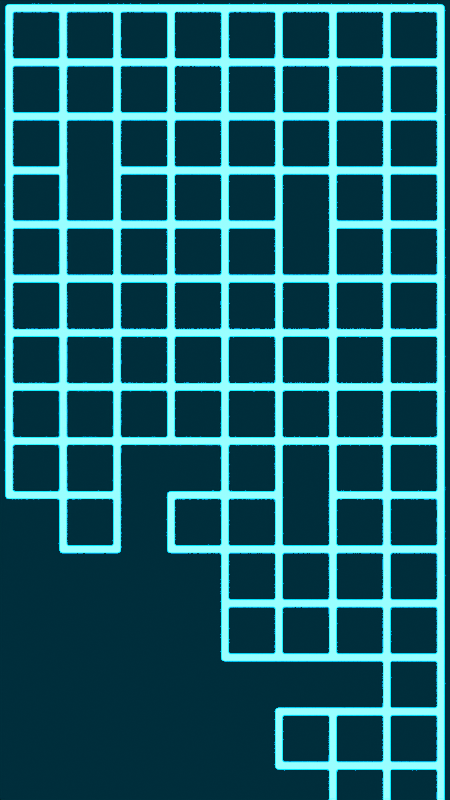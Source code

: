 # Source: untitled.blend  (saved by Blender 2.83.19; exported with 4.5.12 LTS)
import bpy
from mathutils import Matrix  # noqa: F401  (used for matrix-valued properties, if any)

bpy.ops.wm.read_factory_settings(use_empty=True)
scene = bpy.context.scene
scene.name = 'Scene'

# ---- collections
col_collection = bpy.data.collections.new('Collection'); scene.collection.children.link(col_collection)

# ---- materials (node trees are filled in below, after node groups)
mat_material_001 = bpy.data.materials.new('Material.001')
mat_material_001.use_transparent_shadow = False
mat_material_002 = bpy.data.materials.new('Material.002')
mat_material_002.use_transparent_shadow = False

# ---- material node trees
mat_material_001.use_nodes = True; mat_material_001.node_tree.nodes.clear()
_N = mat_material_001.node_tree.nodes; _L = mat_material_001.node_tree.links
n0 = _N.new('ShaderNodeOutputMaterial'); n0.name = 'Material Output'; n0.location = (300, 300)
n1 = _N.new('ShaderNodeEmission'); n1.name = 'Emission'; n1.location = (10, 300)
n1.inputs[0].default_value = (0.0, 0.2297, 1.0, 1.0)
n1.inputs[1].default_value = 59.7
_L.new(n1.outputs[0], n0.inputs[0])
n0.is_active_output = True
mat_material_002.use_nodes = True; mat_material_002.node_tree.nodes.clear()
_N = mat_material_002.node_tree.nodes; _L = mat_material_002.node_tree.links
n0 = _N.new('ShaderNodeOutputMaterial'); n0.name = 'Material Output'; n0.location = (300, 300)
n1 = _N.new('ShaderNodeEmission'); n1.name = 'Emission'; n1.location = (10, 300)
n1.inputs[0].default_value = (0.0, 0.1588, 1.0, 1.0)
n1.inputs[1].default_value = 59.8
_L.new(n1.outputs[0], n0.inputs[0])
n0.is_active_output = True

# ---- world
world_world = bpy.data.worlds.new('World'); scene.world = world_world
world_world.use_nodes = True; world_world.node_tree.nodes.clear()
_N = world_world.node_tree.nodes; _L = world_world.node_tree.links
n0 = _N.new('ShaderNodeOutputWorld'); n0.name = 'World Output'; n0.location = (300, 300)
n1 = _N.new('ShaderNodeBackground'); n1.name = 'Background'; n1.location = (10, 300)
n1.inputs[0].default_value = (0.0, 0.02407, 0.03756, 1.0)
_L.new(n1.outputs[0], n0.inputs[0])
n0.is_active_output = True
world_world.color = (0.05088, 0.05088, 0.05088)
world_world.use_sun_shadow = False
world_world.sun_shadow_jitter_overblur = 0.0

# ---- cameras
cam_camera = bpy.data.cameras.new('Camera')
cam_camera.clip_end = 100.0
cam_camera.ortho_scale = 7.314

# ---- meshes
me_plane = bpy.data.meshes.new('Plane')
me_plane.from_pydata([(-3.766, 7.117, -2.118e-07), (-3.766, 6.173, -1.837e-07), (-3.766, 5.228, -1.556e-07), (-3.766, 4.284, -1.275e-07), (-3.766, 3.34, -9.941e-08), (-3.766, 2.396, -7.13e-08), (-3.766, 1.451, -4.32e-08), (-3.766, 0.5071, -1.509e-08), (-3.766, -0.4371, 1.301e-08), (-3.766, -1.381, 4.112e-08), (-3.766, -2.326, 6.922e-08), (3.766, -10.82, 3.222e-07), (3.766, -9.88, 2.941e-07), (3.766, -8.935, 2.66e-07), (3.766, -7.991, 2.379e-07), (3.766, -7.047, 2.097e-07), (3.766, -6.103, 1.816e-07), (3.766, -5.158, 1.535e-07), (3.766, -4.214, 1.254e-07), (3.766, -3.27, 9.733e-08), (3.766, -2.326, 6.922e-08), (3.766, -1.381, 4.112e-08), (3.766, -0.4371, 1.301e-08), (3.766, 0.5071, -1.509e-08), (3.766, 1.451, -4.32e-08), (3.766, 2.396, -7.13e-08), (3.766, 3.34, -9.941e-08), (3.766, 4.284, -1.275e-07), (3.766, 5.228, -1.556e-07), (3.766, 6.173, -1.837e-07), (3.766, 7.117, -2.118e-07), (2.824, -10.82, 3.222e-07), (2.824, -9.88, 2.941e-07), (1.883, -9.88, 2.941e-07), (2.824, -8.935, 2.66e-07), (1.883, -8.935, 2.66e-07), (2.824, -7.991, 2.379e-07), (1.883, -7.991, 2.379e-07), (2.824, -7.047, 2.097e-07), (1.883, -7.047, 2.097e-07), (2.824, -6.103, 1.816e-07), (1.883, -6.103, 1.816e-07), (0.9414, -6.103, 1.816e-07), (2.824, -5.158, 1.535e-07), (1.883, -5.158, 1.535e-07), (0.9414, -5.158, 1.535e-07), (-1.192e-07, -5.158, 1.535e-07), (2.824, -4.214, 1.254e-07), (1.883, -4.214, 1.254e-07), (0.9414, -4.214, 1.254e-07), (-1.192e-07, -4.214, 1.254e-07), (-0.9414, -4.214, 1.254e-07), (2.824, -3.27, 9.733e-08), (1.883, -3.27, 9.733e-08), (0.9414, -3.27, 9.733e-08), (-1.192e-07, -3.27, 9.733e-08), (-0.9414, -3.27, 9.733e-08), (-1.883, -3.27, 9.733e-08), (-2.824, -3.27, 9.733e-08), (2.824, -2.326, 6.922e-08), (1.883, -2.326, 6.922e-08), (0.9414, -2.326, 6.922e-08), (-1.192e-07, -2.326, 6.922e-08), (-0.9414, -2.326, 6.922e-08), (-1.883, -2.326, 6.922e-08), (-2.824, -2.326, 6.922e-08), (2.824, -1.381, 4.112e-08), (1.883, -1.381, 4.112e-08), (0.9414, -1.381, 4.112e-08), (-1.192e-07, -1.381, 4.112e-08), (-0.9414, -1.381, 4.112e-08), (-1.883, -1.381, 4.112e-08), (-2.824, -1.381, 4.112e-08), (2.824, -0.4371, 1.301e-08), (1.883, -0.4371, 1.301e-08), (0.9414, -0.4371, 1.301e-08), (-1.192e-07, -0.4371, 1.301e-08), (-0.9414, -0.4371, 1.301e-08), (-1.883, -0.4371, 1.301e-08), (-2.824, -0.4371, 1.301e-08), (2.824, 0.5071, -1.509e-08), (1.883, 0.5071, -1.509e-08), (0.9414, 0.5071, -1.509e-08), (-1.192e-07, 0.5071, -1.509e-08), (-0.9414, 0.5071, -1.509e-08), (-1.883, 0.5071, -1.509e-08), (-2.824, 0.5071, -1.509e-08), (2.824, 1.451, -4.32e-08), (1.883, 1.451, -4.32e-08), (0.9414, 1.451, -4.32e-08), (-1.192e-07, 1.451, -4.32e-08), (-0.9414, 1.451, -4.32e-08), (-1.883, 1.451, -4.32e-08), (-2.824, 1.451, -4.32e-08), (2.824, 2.396, -7.13e-08), (1.883, 2.396, -7.13e-08), (0.9414, 2.396, -7.13e-08), (-1.192e-07, 2.396, -7.13e-08), (-0.9414, 2.396, -7.13e-08), (-1.883, 2.396, -7.13e-08), (-2.824, 2.396, -7.13e-08), (2.824, 3.34, -9.941e-08), (1.883, 3.34, -9.941e-08), (0.9414, 3.34, -9.941e-08), (-1.192e-07, 3.34, -9.941e-08), (-0.9414, 3.34, -9.941e-08), (-1.883, 3.34, -9.941e-08), (-2.824, 3.34, -9.941e-08), (2.824, 4.284, -1.275e-07), (1.883, 4.284, -1.275e-07), (0.9414, 4.284, -1.275e-07), (-1.192e-07, 4.284, -1.275e-07), (-0.9414, 4.284, -1.275e-07), (-1.883, 4.284, -1.275e-07), (-2.824, 4.284, -1.275e-07), (2.824, 5.228, -1.556e-07), (1.883, 5.228, -1.556e-07), (0.9414, 5.228, -1.556e-07), (-1.192e-07, 5.228, -1.556e-07), (-0.9414, 5.228, -1.556e-07), (-1.883, 5.228, -1.556e-07), (-2.824, 5.228, -1.556e-07), (2.824, 6.173, -1.837e-07), (1.883, 6.173, -1.837e-07), (0.9414, 6.173, -1.837e-07), (-1.192e-07, 6.173, -1.837e-07), (-0.9414, 6.173, -1.837e-07), (-1.883, 6.173, -1.837e-07), (-2.824, 6.173, -1.837e-07), (2.824, 7.117, -2.118e-07), (1.883, 7.117, -2.118e-07), (0.9414, 7.117, -2.118e-07), (-1.192e-07, 7.117, -2.118e-07), (-0.9414, 7.117, -2.118e-07), (-1.883, 7.117, -2.118e-07), (-2.824, 7.117, -2.118e-07)], [(11, 12), (65, 10), (32, 33), (34, 35), (36, 37), (45, 46), (56, 57), (70, 71), (58, 65), (57, 64), (56, 63), (51, 56), (45, 49), (31, 32)], [(32, 12, 13, 34), (34, 13, 14, 36), (36, 14, 15, 38), (38, 15, 16, 40), (40, 16, 17, 43), (43, 17, 18, 47), (47, 18, 19, 52), (52, 19, 20, 59), (59, 20, 21, 66), (66, 21, 22, 73), (73, 22, 23, 80), (80, 23, 24, 87), (87, 24, 25, 94), (94, 25, 26, 101), (101, 26, 27, 108), (108, 27, 28, 115), (115, 28, 29, 122), (122, 29, 30, 129), (1, 128, 135, 0), (128, 127, 134, 135), (127, 126, 133, 134), (126, 125, 132, 133), (125, 124, 131, 132), (124, 123, 130, 131), (123, 122, 129, 130), (2, 121, 128, 1), (121, 120, 127, 128), (120, 119, 126, 127), (119, 118, 125, 126), (118, 117, 124, 125), (117, 116, 123, 124), (116, 115, 122, 123), (3, 114, 121, 2), (113, 112, 119, 120), (112, 111, 118, 119), (111, 110, 117, 118), (110, 109, 116, 117), (109, 108, 115, 116), (4, 107, 114, 3), (106, 105, 112, 113), (105, 104, 111, 112), (104, 103, 110, 111), (102, 101, 108, 109), (5, 100, 107, 4), (100, 99, 106, 107), (99, 98, 105, 106), (98, 97, 104, 105), (97, 96, 103, 104), (95, 94, 101, 102), (6, 93, 100, 5), (93, 92, 99, 100), (92, 91, 98, 99), (91, 90, 97, 98), (90, 89, 96, 97), (89, 88, 95, 96), (88, 87, 94, 95), (7, 86, 93, 6), (86, 85, 92, 93), (85, 84, 91, 92), (84, 83, 90, 91), (83, 82, 89, 90), (82, 81, 88, 89), (81, 80, 87, 88), (8, 79, 86, 7), (79, 78, 85, 86), (78, 77, 84, 85), (77, 76, 83, 84), (76, 75, 82, 83), (75, 74, 81, 82), (74, 73, 80, 81), (9, 72, 79, 8), (72, 71, 78, 79), (69, 68, 75, 76), (67, 66, 73, 74), (65, 64, 71, 72), (63, 62, 69, 70), (62, 61, 68, 69), (60, 59, 66, 67), (55, 54, 61, 62), (54, 53, 60, 61), (53, 52, 59, 60), (50, 49, 54, 55), (49, 48, 53, 54), (48, 47, 52, 53), (42, 41, 44, 45), (41, 40, 43, 44), (39, 38, 40, 41)])
me_plane.polygons.foreach_set('use_smooth', [True] * 87)
_uv = me_plane.uv_layers.new(name='UVMap')
_uv.uv.foreach_set('vector', [0.875, 0.08148, 1.0, 0.08148, 1.0, 0.1215, 0.875, 0.1215, 0.875, 0.1215, 1.0, 0.1215, 1.0, 0.1615, 0.875, 0.1615, 0.875, 0.1615, 1.0, 0.1615, 1.0, 0.2015, 0.875, 0.2015, 0.875, 0.2015, 1.0, 0.2015, 1.0, 0.2415, 0.875, 0.2415, 0.875, 0.2415, 1.0, 0.2415, 1.0, 0.2815, 0.875, 0.2815, 0.875, 0.2815, 1.0, 0.2815, 1.0, 0.3215, 0.875, 0.3215, 0.875, 0.3215, 1.0, 0.3215, 1.0, 0.3615, 0.875, 0.3615, 0.875, 0.3615, 1.0, 0.3615, 1.0, 0.4015, 0.875, 0.4015, 0.875, 0.4015, 1.0, 0.4015, 1.0, 0.4415, 0.875, 0.4415, 0.875, 0.4415, 1.0, 0.4415, 1.0, 0.4815, 0.875, 0.4815, 0.875, 0.4815, 1.0, 0.4815, 1.0, 0.5215, 0.875, 0.5215, 0.875, 0.5215, 1.0, 0.5215, 1.0, 0.5615, 0.875, 0.5615, 0.875, 0.5615, 1.0, 0.5615, 1.0, 0.6015, 0.875, 0.6015, 0.875, 0.6015, 1.0, 0.6015, 1.0, 0.6415, 0.875, 0.6415, 0.875, 0.6415, 1.0, 0.6415, 1.0, 0.6815, 0.875, 0.6815, 0.875, 0.6815, 1.0, 0.6815, 1.0, 0.7215, 0.875, 0.7215, 0.875, 0.7215, 1.0, 0.7215, 1.0, 0.7615, 0.875, 0.7615, 0.875, 0.7615, 1.0, 0.7615, 1.0, 0.8015, 0.875, 0.8015, 0.0, 0.7615, 0.125, 0.7615, 0.125, 0.8015, 0.0, 0.8015, 0.125, 0.7615, 0.25, 0.7615, 0.25, 0.8015, 0.125, 0.8015, 0.25, 0.7615, 0.375, 0.7615, 0.375, 0.8015, 0.25, 0.8015, 0.375, 0.7615, 0.5, 0.7615, 0.5, 0.8015, 0.375, 0.8015, 0.5, 0.7615, 0.625, 0.7615, 0.625, 0.8015, 0.5, 0.8015, 0.625, 0.7615, 0.75, 0.7615, 0.75, 0.8015, 0.625, 0.8015, 0.75, 0.7615, 0.875, 0.7615, 0.875, 0.8015, 0.75, 0.8015, 0.0, 0.7215, 0.125, 0.7215, 0.125, 0.7615, 0.0, 0.7615, 0.125, 0.7215, 0.25, 0.7215, 0.25, 0.7615, 0.125, 0.7615, 0.25, 0.7215, 0.375, 0.7215, 0.375, 0.7615, 0.25, 0.7615, 0.375, 0.7215, 0.5, 0.7215, 0.5, 0.7615, 0.375, 0.7615, 0.5, 0.7215, 0.625, 0.7215, 0.625, 0.7615, 0.5, 0.7615, 0.625, 0.7215, 0.75, 0.7215, 0.75, 0.7615, 0.625, 0.7615, 0.75, 0.7215, 0.875, 0.7215, 0.875, 0.7615, 0.75, 0.7615, 0.0, 0.6815, 0.125, 0.6815, 0.125, 0.7215, 0.0, 0.7215, 0.25, 0.6815, 0.375, 0.6815, 0.375, 0.7215, 0.25, 0.7215, 0.375, 0.6815, 0.5, 0.6815, 0.5, 0.7215, 0.375, 0.7215, 0.5, 0.6815, 0.625, 0.6815, 0.625, 0.7215, 0.5, 0.7215, 0.625, 0.6815, 0.75, 0.6815, 0.75, 0.7215, 0.625, 0.7215, 0.75, 0.6815, 0.875, 0.6815, 0.875, 0.7215, 0.75, 0.7215, 0.0, 0.6415, 0.125, 0.6415, 0.125, 0.6815, 0.0, 0.6815, 0.25, 0.6415, 0.375, 0.6415, 0.375, 0.6815, 0.25, 0.6815, 0.375, 0.6415, 0.5, 0.6415, 0.5, 0.6815, 0.375, 0.6815, 0.5, 0.6415, 0.625, 0.6415, 0.625, 0.6815, 0.5, 0.6815, 0.75, 0.6415, 0.875, 0.6415, 0.875, 0.6815, 0.75, 0.6815, 0.0, 0.6015, 0.125, 0.6015, 0.125, 0.6415, 0.0, 0.6415, 0.125, 0.6015, 0.25, 0.6015, 0.25, 0.6415, 0.125, 0.6415, 0.25, 0.6015, 0.375, 0.6015, 0.375, 0.6415, 0.25, 0.6415, 0.375, 0.6015, 0.5, 0.6015, 0.5, 0.6415, 0.375, 0.6415, 0.5, 0.6015, 0.625, 0.6015, 0.625, 0.6415, 0.5, 0.6415, 0.75, 0.6015, 0.875, 0.6015, 0.875, 0.6415, 0.75, 0.6415, 0.0, 0.5615, 0.125, 0.5615, 0.125, 0.6015, 0.0, 0.6015, 0.125, 0.5615, 0.25, 0.5615, 0.25, 0.6015, 0.125, 0.6015, 0.25, 0.5615, 0.375, 0.5615, 0.375, 0.6015, 0.25, 0.6015, 0.375, 0.5615, 0.5, 0.5615, 0.5, 0.6015, 0.375, 0.6015, 0.5, 0.5615, 0.625, 0.5615, 0.625, 0.6015, 0.5, 0.6015, 0.625, 0.5615, 0.75, 0.5615, 0.75, 0.6015, 0.625, 0.6015, 0.75, 0.5615, 0.875, 0.5615, 0.875, 0.6015, 0.75, 0.6015, 0.0, 0.5215, 0.125, 0.5215, 0.125, 0.5615, 0.0, 0.5615, 0.125, 0.5215, 0.25, 0.5215, 0.25, 0.5615, 0.125, 0.5615, 0.25, 0.5215, 0.375, 0.5215, 0.375, 0.5615, 0.25, 0.5615, 0.375, 0.5215, 0.5, 0.5215, 0.5, 0.5615, 0.375, 0.5615, 0.5, 0.5215, 0.625, 0.5215, 0.625, 0.5615, 0.5, 0.5615, 0.625, 0.5215, 0.75, 0.5215, 0.75, 0.5615, 0.625, 0.5615, 0.75, 0.5215, 0.875, 0.5215, 0.875, 0.5615, 0.75, 0.5615, 0.0, 0.4815, 0.125, 0.4815, 0.125, 0.5215, 0.0, 0.5215, 0.125, 0.4815, 0.25, 0.4815, 0.25, 0.5215, 0.125, 0.5215, 0.25, 0.4815, 0.375, 0.4815, 0.375, 0.5215, 0.25, 0.5215, 0.375, 0.4815, 0.5, 0.4815, 0.5, 0.5215, 0.375, 0.5215, 0.5, 0.4815, 0.625, 0.4815, 0.625, 0.5215, 0.5, 0.5215, 0.625, 0.4815, 0.75, 0.4815, 0.75, 0.5215, 0.625, 0.5215, 0.75, 0.4815, 0.875, 0.4815, 0.875, 0.5215, 0.75, 0.5215, 0.0, 0.4415, 0.125, 0.4415, 0.125, 0.4815, 0.0, 0.4815, 0.125, 0.4415, 0.25, 0.4415, 0.25, 0.4815, 0.125, 0.4815, 0.5, 0.4415, 0.625, 0.4415, 0.625, 0.4815, 0.5, 0.4815, 0.75, 0.4415, 0.875, 0.4415, 0.875, 0.4815, 0.75, 0.4815, 0.125, 0.4015, 0.25, 0.4015, 0.25, 0.4415, 0.125, 0.4415, 0.375, 0.4015, 0.5, 0.4015, 0.5, 0.4415, 0.375, 0.4415, 0.5, 0.4015, 0.625, 0.4015, 0.625, 0.4415, 0.5, 0.4415, 0.75, 0.4015, 0.875, 0.4015, 0.875, 0.4415, 0.75, 0.4415, 0.5, 0.3615, 0.625, 0.3615, 0.625, 0.4015, 0.5, 0.4015, 0.625, 0.3615, 0.75, 0.3615, 0.75, 0.4015, 0.625, 0.4015, 0.75, 0.3615, 0.875, 0.3615, 0.875, 0.4015, 0.75, 0.4015, 0.5, 0.3215, 0.625, 0.3215, 0.625, 0.3615, 0.5, 0.3615, 0.625, 0.3215, 0.75, 0.3215, 0.75, 0.3615, 0.625, 0.3615, 0.75, 0.3215, 0.875, 0.3215, 0.875, 0.3615, 0.75, 0.3615, 0.625, 0.2415, 0.75, 0.2415, 0.75, 0.2815, 0.625, 0.2815, 0.75, 0.2415, 0.875, 0.2415, 0.875, 0.2815, 0.75, 0.2815, 0.75, 0.2015, 0.875, 0.2015, 0.875, 0.2415, 0.75, 0.2415])
me_plane.materials.append(mat_material_001)
me_plane.use_remesh_fix_poles = True
me_plane.use_remesh_preserve_attributes = False
me_plane.use_mirror_vertex_groups = False
me_plane.update()
me_plane_001 = bpy.data.meshes.new('Plane.001')
me_plane_001.from_pydata([(0.4707, -0.4721, 1.405e-08), (-0.4707, -0.4721, 1.405e-08), (0.4707, 0.4721, -1.405e-08), (-0.4707, 0.4721, -1.405e-08)], [], [(1, 0, 2, 3)])
me_plane_001.polygons.foreach_set('use_smooth', [True] * 1)
_uv = me_plane_001.uv_layers.new(name='UVMap')
_uv.uv.foreach_set('vector', [0.5, 0.5615, 0.625, 0.5615, 0.625, 0.6015, 0.5, 0.6015])
me_plane_001.materials.append(mat_material_001)
me_plane_001.use_remesh_fix_poles = True
me_plane_001.use_remesh_preserve_attributes = False
me_plane_001.use_mirror_vertex_groups = False
me_plane_001.update()
me_icosphere = bpy.data.meshes.new('Icosphere')
me_icosphere.from_pydata([(0.0, 0.0, -1.0), (0.7236, -0.5257, -0.4472), (-0.2764, -0.8506, -0.4472), (-0.8944, 0.0, -0.4472), (-0.2764, 0.8506, -0.4472), (0.7236, 0.5257, -0.4472), (0.2764, -0.8506, 0.4472), (-0.7236, -0.5257, 0.4472), (-0.7236, 0.5257, 0.4472), (0.2764, 0.8506, 0.4472), (0.8944, 0.0, 0.4472), (0.0, 0.0, 1.0)], [], [(0, 1, 2), (1, 0, 5), (0, 2, 3), (0, 3, 4), (0, 4, 5), (1, 5, 10), (2, 1, 6), (3, 2, 7), (4, 3, 8), (5, 4, 9), (1, 10, 6), (2, 6, 7), (3, 7, 8), (4, 8, 9), (5, 9, 10), (6, 10, 11), (7, 6, 11), (8, 7, 11), (9, 8, 11), (10, 9, 11)])
_uv = me_icosphere.uv_layers.new(name='UVMap')
_uv.uv.foreach_set('vector', [0.8182, 0.0, 0.7273, 0.1575, 0.9091, 0.1575, 0.7273, 0.1575, 0.6364, 0.0, 0.5455, 0.1575, 0.09091, 0.0, 0.0, 0.1575, 0.1818, 0.1575, 0.2727, 0.0, 0.1818, 0.1575, 0.3636, 0.1575, 0.4545, 0.0, 0.3636, 0.1575, 0.5455, 0.1575, 0.7273, 0.1575, 0.5455, 0.1575, 0.6364, 0.3149, 0.9091, 0.1575, 0.7273, 0.1575, 0.8182, 0.3149, 0.1818, 0.1575, 0.0, 0.1575, 0.09091, 0.3149, 0.3636, 0.1575, 0.1818, 0.1575, 0.2727, 0.3149, 0.5455, 0.1575, 0.3636, 0.1575, 0.4545, 0.3149, 0.7273, 0.1575, 0.6364, 0.3149, 0.8182, 0.3149, 0.9091, 0.1575, 0.8182, 0.3149, 1.0, 0.3149, 0.1818, 0.1575, 0.09091, 0.3149, 0.2727, 0.3149, 0.3636, 0.1575, 0.2727, 0.3149, 0.4545, 0.3149, 0.5455, 0.1575, 0.4545, 0.3149, 0.6364, 0.3149, 0.8182, 0.3149, 0.6364, 0.3149, 0.7273, 0.4724, 1.0, 0.3149, 0.8182, 0.3149, 0.9091, 0.4724, 0.2727, 0.3149, 0.09091, 0.3149, 0.1818, 0.4724, 0.4545, 0.3149, 0.2727, 0.3149, 0.3636, 0.4724, 0.6364, 0.3149, 0.4545, 0.3149, 0.5455, 0.4724])
me_icosphere.materials.append(mat_material_002)
me_icosphere.use_remesh_fix_poles = True
me_icosphere.use_remesh_preserve_attributes = False
me_icosphere.use_mirror_vertex_groups = False
me_icosphere.update()

# ---- objects
ob_camera = bpy.data.objects.new('Camera', cam_camera)
ob_plane = bpy.data.objects.new('Plane', me_plane)
ob_plane_001 = bpy.data.objects.new('Plane.001', me_plane_001)
ob_icosphere = bpy.data.objects.new('Icosphere', me_icosphere)

# ---- transforms, parenting, visibility, modifiers, constraints
ob_camera.location = (0.0, -17.99, -2.417e-06)
ob_camera.rotation_euler = (1.571, -0.0, 0.0)
ob_camera.scale = (1.0, 1.0, 1.0)
ob_camera.lock_rotations_4d = False
ob_camera.empty_display_type = 'ARROWS'
ob_camera.color = (0.0, 0.0, 0.0, 0.0)
ob_camera.display_type = 'WIRE'
ob_camera.lineart.crease_threshold = 0.0
ob_plane.location = (-1.49e-08, 4.151e-08, -0.2548)
ob_plane.rotation_euler = (1.571, -0.0, 0.0)
ob_plane.scale = (0.9278, 0.9278, 0.9278)
ob_plane.lineart.crease_threshold = 0.0
_m = ob_plane.modifiers.new('Wireframe', 'WIREFRAME')
_m.thickness = 0.146
_m.use_boundary = True
_m = ob_plane.modifiers.new('Bevel', 'BEVEL')
_m.width = 0.038
_m.width_pct = 0.038
_m.segments = 4
_m.limit_method = 'NONE'
_m.profile = 0.5302
ob_plane_001.location = (0.02846, 2.667e-07, -0.00528)
ob_plane_001.rotation_euler = (1.571, -0.0, 0.0)
ob_plane_001.scale = (7.752, 13.66, 7.752)
ob_plane_001.show_instancer_for_render = False
ob_plane_001.lineart.crease_threshold = 0.0
_m = ob_plane_001.modifiers.new('ParticleSettings', 'PARTICLE_SYSTEM')
ob_icosphere.location = (7.015, -0.3014, 0.1321)
ob_icosphere.scale = (0.1782, 0.1782, 0.1782)
ob_icosphere.lineart.crease_threshold = 0.0

# ---- collection membership
col_collection.objects.link(ob_camera)
col_collection.objects.link(ob_plane)
col_collection.objects.link(ob_plane_001)
col_collection.objects.link(ob_icosphere)

# ---- scene / render settings (as saved in the file)
scene.camera = ob_camera
scene.frame_start = 1; scene.frame_end = 250; scene.frame_set(1)
scene.render.engine = 'BLENDER_EEVEE_NEXT'
scene.render.resolution_x = 1080
scene.render.resolution_y = 1920
scene.cycles.use_denoising = False
scene.cycles.samples = 128
scene.cycles.sampling_pattern = 'TABULATED_SOBOL'
scene.cycles.use_adaptive_sampling = False
scene.cycles.use_light_tree = False
scene.view_settings.view_transform = 'Filmic'
bpy.context.view_layer.update()
